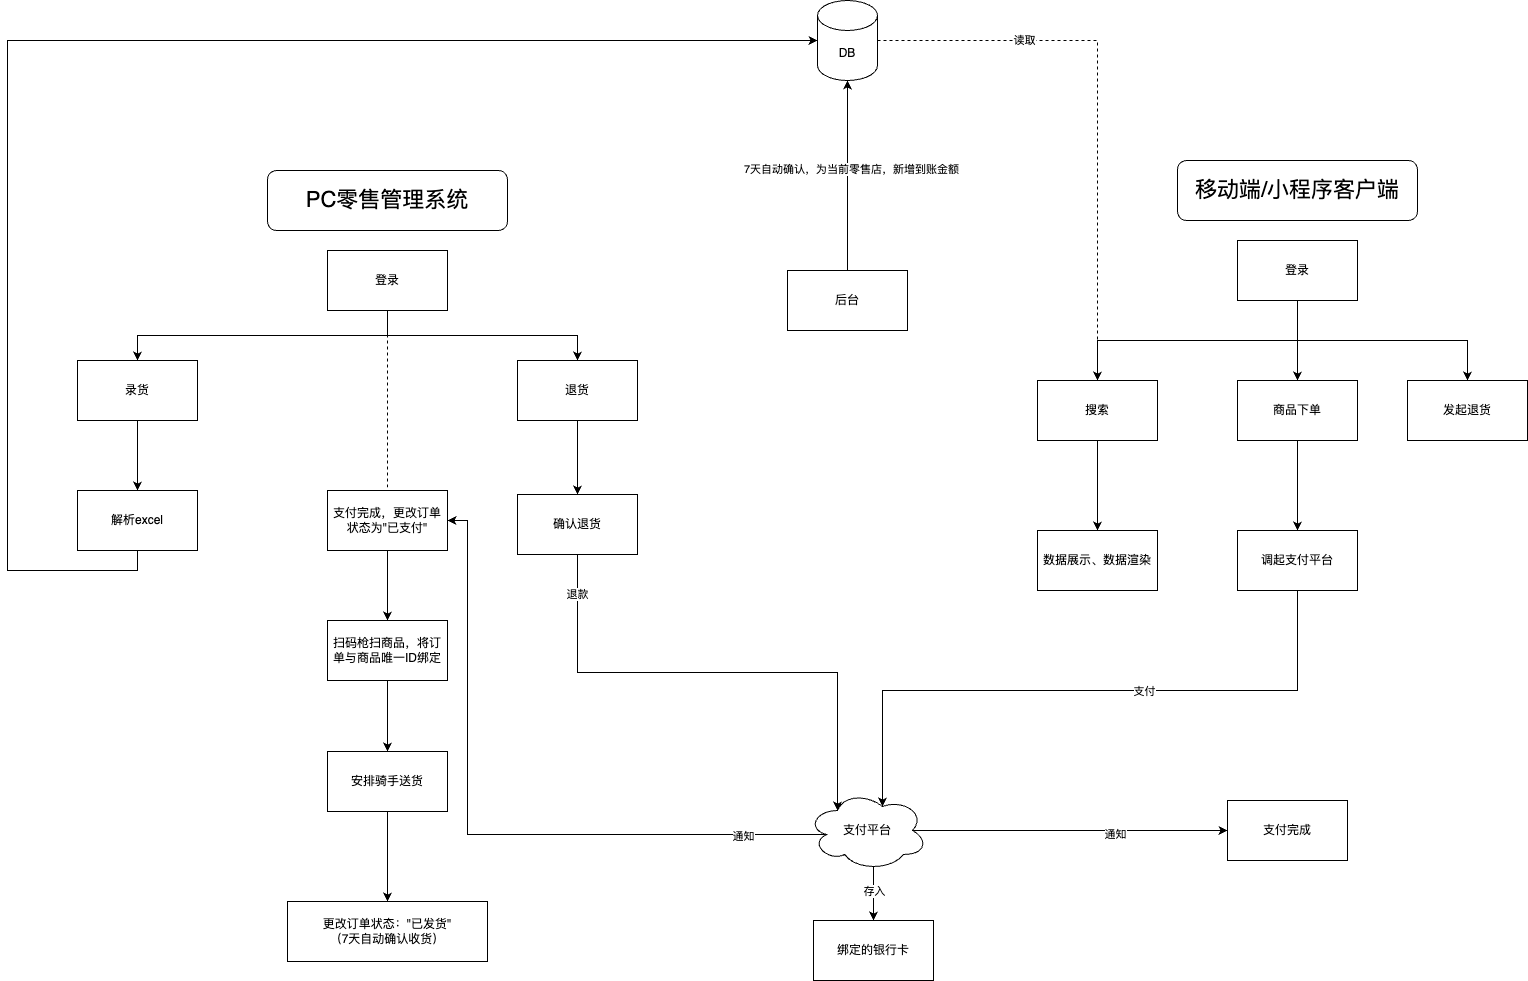

The diagram above was exported from draw.io. Its source (the exported page's mxGraphModel, read from the mxfile embedded in the PNG):
<mxGraphModel dx="2889" dy="1857" grid="1" gridSize="10" guides="1" tooltips="1" connect="1" arrows="1" fold="1" page="1" pageScale="1" pageWidth="1169" pageHeight="827" math="0" shadow="0">
  <root>
    <mxCell id="0" />
    <mxCell id="1" parent="0" />
    <mxCell id="bBshZKNCQR1F72o_Zmos-3" style="edgeStyle=orthogonalEdgeStyle;rounded=0;orthogonalLoop=1;jettySize=auto;html=1;exitX=0.5;exitY=1;exitDx=0;exitDy=0;" edge="1" parent="1" source="bBshZKNCQR1F72o_Zmos-1" target="bBshZKNCQR1F72o_Zmos-2">
      <mxGeometry relative="1" as="geometry" />
    </mxCell>
    <mxCell id="bBshZKNCQR1F72o_Zmos-35" style="edgeStyle=orthogonalEdgeStyle;rounded=0;orthogonalLoop=1;jettySize=auto;html=1;exitX=0.5;exitY=1;exitDx=0;exitDy=0;entryX=0.5;entryY=0;entryDx=0;entryDy=0;endArrow=none;endFill=0;dashed=1;" edge="1" parent="1" source="bBshZKNCQR1F72o_Zmos-1" target="bBshZKNCQR1F72o_Zmos-29">
      <mxGeometry relative="1" as="geometry" />
    </mxCell>
    <mxCell id="bBshZKNCQR1F72o_Zmos-58" style="edgeStyle=orthogonalEdgeStyle;rounded=0;orthogonalLoop=1;jettySize=auto;html=1;exitX=0.5;exitY=1;exitDx=0;exitDy=0;" edge="1" parent="1" source="bBshZKNCQR1F72o_Zmos-1" target="bBshZKNCQR1F72o_Zmos-56">
      <mxGeometry relative="1" as="geometry" />
    </mxCell>
    <mxCell id="bBshZKNCQR1F72o_Zmos-1" value="登录" style="rounded=0;whiteSpace=wrap;html=1;" vertex="1" parent="1">
      <mxGeometry x="250" y="110" width="120" height="60" as="geometry" />
    </mxCell>
    <mxCell id="bBshZKNCQR1F72o_Zmos-5" style="edgeStyle=orthogonalEdgeStyle;rounded=0;orthogonalLoop=1;jettySize=auto;html=1;exitX=0.5;exitY=1;exitDx=0;exitDy=0;" edge="1" parent="1" source="bBshZKNCQR1F72o_Zmos-2" target="bBshZKNCQR1F72o_Zmos-4">
      <mxGeometry relative="1" as="geometry" />
    </mxCell>
    <mxCell id="bBshZKNCQR1F72o_Zmos-2" value="录货" style="rounded=0;whiteSpace=wrap;html=1;" vertex="1" parent="1">
      <mxGeometry y="220" width="120" height="60" as="geometry" />
    </mxCell>
    <mxCell id="bBshZKNCQR1F72o_Zmos-8" style="edgeStyle=orthogonalEdgeStyle;rounded=0;orthogonalLoop=1;jettySize=auto;html=1;exitX=0.5;exitY=1;exitDx=0;exitDy=0;" edge="1" parent="1" source="bBshZKNCQR1F72o_Zmos-4" target="bBshZKNCQR1F72o_Zmos-7">
      <mxGeometry relative="1" as="geometry">
        <Array as="points">
          <mxPoint x="60" y="430" />
          <mxPoint x="-70" y="430" />
          <mxPoint x="-70" y="-100" />
        </Array>
      </mxGeometry>
    </mxCell>
    <mxCell id="bBshZKNCQR1F72o_Zmos-4" value="解析excel" style="rounded=0;whiteSpace=wrap;html=1;" vertex="1" parent="1">
      <mxGeometry y="350" width="120" height="60" as="geometry" />
    </mxCell>
    <mxCell id="bBshZKNCQR1F72o_Zmos-18" style="edgeStyle=orthogonalEdgeStyle;rounded=0;orthogonalLoop=1;jettySize=auto;html=1;exitX=1;exitY=0.5;exitDx=0;exitDy=0;exitPerimeter=0;entryX=0.5;entryY=0;entryDx=0;entryDy=0;dashed=1;endArrow=none;endFill=0;" edge="1" parent="1" source="bBshZKNCQR1F72o_Zmos-7" target="bBshZKNCQR1F72o_Zmos-14">
      <mxGeometry relative="1" as="geometry" />
    </mxCell>
    <mxCell id="bBshZKNCQR1F72o_Zmos-31" value="读取" style="edgeLabel;html=1;align=center;verticalAlign=middle;resizable=0;points=[];" vertex="1" connectable="0" parent="bBshZKNCQR1F72o_Zmos-18">
      <mxGeometry x="-0.4777" y="1" relative="1" as="geometry">
        <mxPoint as="offset" />
      </mxGeometry>
    </mxCell>
    <mxCell id="bBshZKNCQR1F72o_Zmos-7" value="DB" style="shape=cylinder3;whiteSpace=wrap;html=1;boundedLbl=1;backgroundOutline=1;size=15;" vertex="1" parent="1">
      <mxGeometry x="740" y="-140" width="60" height="80" as="geometry" />
    </mxCell>
    <mxCell id="bBshZKNCQR1F72o_Zmos-10" value="PC零售管理系统" style="rounded=1;whiteSpace=wrap;html=1;fontSize=22;" vertex="1" parent="1">
      <mxGeometry x="190" y="30" width="240" height="60" as="geometry" />
    </mxCell>
    <mxCell id="bBshZKNCQR1F72o_Zmos-11" value="移动端/小程序客户端" style="rounded=1;whiteSpace=wrap;html=1;fontSize=22;" vertex="1" parent="1">
      <mxGeometry x="1100" y="20" width="240" height="60" as="geometry" />
    </mxCell>
    <mxCell id="bBshZKNCQR1F72o_Zmos-15" style="edgeStyle=orthogonalEdgeStyle;rounded=0;orthogonalLoop=1;jettySize=auto;html=1;exitX=0.5;exitY=1;exitDx=0;exitDy=0;" edge="1" parent="1" source="bBshZKNCQR1F72o_Zmos-12" target="bBshZKNCQR1F72o_Zmos-14">
      <mxGeometry relative="1" as="geometry" />
    </mxCell>
    <mxCell id="bBshZKNCQR1F72o_Zmos-20" style="edgeStyle=orthogonalEdgeStyle;rounded=0;orthogonalLoop=1;jettySize=auto;html=1;exitX=0.5;exitY=1;exitDx=0;exitDy=0;" edge="1" parent="1" source="bBshZKNCQR1F72o_Zmos-12" target="bBshZKNCQR1F72o_Zmos-19">
      <mxGeometry relative="1" as="geometry" />
    </mxCell>
    <mxCell id="bBshZKNCQR1F72o_Zmos-55" style="edgeStyle=orthogonalEdgeStyle;rounded=0;orthogonalLoop=1;jettySize=auto;html=1;exitX=0.5;exitY=1;exitDx=0;exitDy=0;" edge="1" parent="1" source="bBshZKNCQR1F72o_Zmos-12" target="bBshZKNCQR1F72o_Zmos-54">
      <mxGeometry relative="1" as="geometry" />
    </mxCell>
    <mxCell id="bBshZKNCQR1F72o_Zmos-12" value="登录" style="rounded=0;whiteSpace=wrap;html=1;" vertex="1" parent="1">
      <mxGeometry x="1160" y="100" width="120" height="60" as="geometry" />
    </mxCell>
    <mxCell id="bBshZKNCQR1F72o_Zmos-17" style="edgeStyle=orthogonalEdgeStyle;rounded=0;orthogonalLoop=1;jettySize=auto;html=1;exitX=0.5;exitY=1;exitDx=0;exitDy=0;" edge="1" parent="1" source="bBshZKNCQR1F72o_Zmos-14" target="bBshZKNCQR1F72o_Zmos-16">
      <mxGeometry relative="1" as="geometry" />
    </mxCell>
    <mxCell id="bBshZKNCQR1F72o_Zmos-14" value="搜索" style="rounded=0;whiteSpace=wrap;html=1;" vertex="1" parent="1">
      <mxGeometry x="960" y="240" width="120" height="60" as="geometry" />
    </mxCell>
    <mxCell id="bBshZKNCQR1F72o_Zmos-16" value="数据展示、数据渲染" style="rounded=0;whiteSpace=wrap;html=1;" vertex="1" parent="1">
      <mxGeometry x="960" y="390" width="120" height="60" as="geometry" />
    </mxCell>
    <mxCell id="bBshZKNCQR1F72o_Zmos-22" style="edgeStyle=orthogonalEdgeStyle;rounded=0;orthogonalLoop=1;jettySize=auto;html=1;exitX=0.5;exitY=1;exitDx=0;exitDy=0;" edge="1" parent="1" source="bBshZKNCQR1F72o_Zmos-19" target="bBshZKNCQR1F72o_Zmos-21">
      <mxGeometry relative="1" as="geometry" />
    </mxCell>
    <mxCell id="bBshZKNCQR1F72o_Zmos-19" value="商品下单" style="rounded=0;whiteSpace=wrap;html=1;" vertex="1" parent="1">
      <mxGeometry x="1160" y="240" width="120" height="60" as="geometry" />
    </mxCell>
    <mxCell id="bBshZKNCQR1F72o_Zmos-21" value="调起支付平台" style="rounded=0;whiteSpace=wrap;html=1;" vertex="1" parent="1">
      <mxGeometry x="1160" y="390" width="120" height="60" as="geometry" />
    </mxCell>
    <mxCell id="bBshZKNCQR1F72o_Zmos-27" style="edgeStyle=orthogonalEdgeStyle;rounded=0;orthogonalLoop=1;jettySize=auto;html=1;exitX=0.875;exitY=0.5;exitDx=0;exitDy=0;exitPerimeter=0;entryX=0;entryY=0.5;entryDx=0;entryDy=0;" edge="1" parent="1" source="bBshZKNCQR1F72o_Zmos-23" target="bBshZKNCQR1F72o_Zmos-26">
      <mxGeometry relative="1" as="geometry" />
    </mxCell>
    <mxCell id="bBshZKNCQR1F72o_Zmos-28" value="通知" style="edgeLabel;html=1;align=center;verticalAlign=middle;resizable=0;points=[];" vertex="1" connectable="0" parent="bBshZKNCQR1F72o_Zmos-27">
      <mxGeometry x="0.2802" y="-2" relative="1" as="geometry">
        <mxPoint y="1" as="offset" />
      </mxGeometry>
    </mxCell>
    <mxCell id="bBshZKNCQR1F72o_Zmos-33" style="edgeStyle=orthogonalEdgeStyle;rounded=0;orthogonalLoop=1;jettySize=auto;html=1;exitX=0.16;exitY=0.55;exitDx=0;exitDy=0;exitPerimeter=0;entryX=1;entryY=0.5;entryDx=0;entryDy=0;" edge="1" parent="1" source="bBshZKNCQR1F72o_Zmos-23" target="bBshZKNCQR1F72o_Zmos-29">
      <mxGeometry relative="1" as="geometry">
        <Array as="points">
          <mxPoint x="390" y="694" />
          <mxPoint x="390" y="380" />
        </Array>
      </mxGeometry>
    </mxCell>
    <mxCell id="bBshZKNCQR1F72o_Zmos-47" value="通知" style="edgeLabel;html=1;align=center;verticalAlign=middle;resizable=0;points=[];" vertex="1" connectable="0" parent="bBshZKNCQR1F72o_Zmos-33">
      <mxGeometry x="-0.7565" y="1" relative="1" as="geometry">
        <mxPoint as="offset" />
      </mxGeometry>
    </mxCell>
    <mxCell id="bBshZKNCQR1F72o_Zmos-44" style="edgeStyle=orthogonalEdgeStyle;rounded=0;orthogonalLoop=1;jettySize=auto;html=1;exitX=0.55;exitY=0.95;exitDx=0;exitDy=0;exitPerimeter=0;" edge="1" parent="1" source="bBshZKNCQR1F72o_Zmos-23" target="bBshZKNCQR1F72o_Zmos-43">
      <mxGeometry relative="1" as="geometry" />
    </mxCell>
    <mxCell id="bBshZKNCQR1F72o_Zmos-45" value="存入" style="edgeLabel;html=1;align=center;verticalAlign=middle;resizable=0;points=[];" vertex="1" connectable="0" parent="bBshZKNCQR1F72o_Zmos-44">
      <mxGeometry x="-0.0741" relative="1" as="geometry">
        <mxPoint as="offset" />
      </mxGeometry>
    </mxCell>
    <mxCell id="bBshZKNCQR1F72o_Zmos-23" value="支付平台" style="ellipse;shape=cloud;whiteSpace=wrap;html=1;" vertex="1" parent="1">
      <mxGeometry x="730" y="650" width="120" height="80" as="geometry" />
    </mxCell>
    <mxCell id="bBshZKNCQR1F72o_Zmos-24" style="edgeStyle=orthogonalEdgeStyle;rounded=0;orthogonalLoop=1;jettySize=auto;html=1;exitX=0.5;exitY=1;exitDx=0;exitDy=0;entryX=0.625;entryY=0.2;entryDx=0;entryDy=0;entryPerimeter=0;" edge="1" parent="1" source="bBshZKNCQR1F72o_Zmos-21" target="bBshZKNCQR1F72o_Zmos-23">
      <mxGeometry relative="1" as="geometry" />
    </mxCell>
    <mxCell id="bBshZKNCQR1F72o_Zmos-25" value="支付" style="edgeLabel;html=1;align=center;verticalAlign=middle;resizable=0;points=[];" vertex="1" connectable="0" parent="bBshZKNCQR1F72o_Zmos-24">
      <mxGeometry x="-0.1976" relative="1" as="geometry">
        <mxPoint as="offset" />
      </mxGeometry>
    </mxCell>
    <mxCell id="bBshZKNCQR1F72o_Zmos-26" value="支付完成" style="rounded=0;whiteSpace=wrap;html=1;" vertex="1" parent="1">
      <mxGeometry x="1150" y="660" width="120" height="60" as="geometry" />
    </mxCell>
    <mxCell id="bBshZKNCQR1F72o_Zmos-41" style="edgeStyle=orthogonalEdgeStyle;rounded=0;orthogonalLoop=1;jettySize=auto;html=1;exitX=0.5;exitY=1;exitDx=0;exitDy=0;" edge="1" parent="1" source="bBshZKNCQR1F72o_Zmos-29" target="bBshZKNCQR1F72o_Zmos-40">
      <mxGeometry relative="1" as="geometry" />
    </mxCell>
    <mxCell id="bBshZKNCQR1F72o_Zmos-29" value="支付完成，更改订单状态为&quot;已支付&quot;" style="rounded=0;whiteSpace=wrap;html=1;" vertex="1" parent="1">
      <mxGeometry x="250" y="350" width="120" height="60" as="geometry" />
    </mxCell>
    <mxCell id="bBshZKNCQR1F72o_Zmos-39" style="edgeStyle=orthogonalEdgeStyle;rounded=0;orthogonalLoop=1;jettySize=auto;html=1;exitX=0.5;exitY=1;exitDx=0;exitDy=0;entryX=0.5;entryY=0;entryDx=0;entryDy=0;" edge="1" parent="1" source="bBshZKNCQR1F72o_Zmos-34" target="bBshZKNCQR1F72o_Zmos-37">
      <mxGeometry relative="1" as="geometry" />
    </mxCell>
    <mxCell id="bBshZKNCQR1F72o_Zmos-34" value="安排骑手送货" style="rounded=0;whiteSpace=wrap;html=1;" vertex="1" parent="1">
      <mxGeometry x="250" y="611" width="120" height="60" as="geometry" />
    </mxCell>
    <mxCell id="bBshZKNCQR1F72o_Zmos-37" value="更改订单状态：&quot;已发货&quot;&lt;br&gt;（7天自动确认收货）" style="rounded=0;whiteSpace=wrap;html=1;" vertex="1" parent="1">
      <mxGeometry x="210" y="761" width="200" height="60" as="geometry" />
    </mxCell>
    <mxCell id="bBshZKNCQR1F72o_Zmos-42" value="" style="edgeStyle=orthogonalEdgeStyle;rounded=0;orthogonalLoop=1;jettySize=auto;html=1;" edge="1" parent="1" source="bBshZKNCQR1F72o_Zmos-40" target="bBshZKNCQR1F72o_Zmos-34">
      <mxGeometry relative="1" as="geometry" />
    </mxCell>
    <mxCell id="bBshZKNCQR1F72o_Zmos-40" value="扫码枪扫商品，将订单与商品唯一ID绑定" style="rounded=0;whiteSpace=wrap;html=1;" vertex="1" parent="1">
      <mxGeometry x="250" y="480" width="120" height="60" as="geometry" />
    </mxCell>
    <mxCell id="bBshZKNCQR1F72o_Zmos-43" value="绑定的银行卡" style="rounded=0;whiteSpace=wrap;html=1;" vertex="1" parent="1">
      <mxGeometry x="736" y="780" width="120" height="60" as="geometry" />
    </mxCell>
    <mxCell id="bBshZKNCQR1F72o_Zmos-50" value="后台" style="rounded=0;whiteSpace=wrap;html=1;" vertex="1" parent="1">
      <mxGeometry x="710" y="130" width="120" height="60" as="geometry" />
    </mxCell>
    <mxCell id="bBshZKNCQR1F72o_Zmos-51" style="edgeStyle=orthogonalEdgeStyle;rounded=0;orthogonalLoop=1;jettySize=auto;html=1;exitX=0.5;exitY=0;exitDx=0;exitDy=0;entryX=0.5;entryY=1;entryDx=0;entryDy=0;entryPerimeter=0;" edge="1" parent="1" source="bBshZKNCQR1F72o_Zmos-50" target="bBshZKNCQR1F72o_Zmos-7">
      <mxGeometry relative="1" as="geometry" />
    </mxCell>
    <mxCell id="bBshZKNCQR1F72o_Zmos-53" value="7天自动确认，为当前零售店，新增到账金额" style="edgeLabel;html=1;align=center;verticalAlign=middle;resizable=0;points=[];" vertex="1" connectable="0" parent="bBshZKNCQR1F72o_Zmos-51">
      <mxGeometry x="0.0842" y="-3" relative="1" as="geometry">
        <mxPoint as="offset" />
      </mxGeometry>
    </mxCell>
    <mxCell id="bBshZKNCQR1F72o_Zmos-54" value="发起退货" style="rounded=0;whiteSpace=wrap;html=1;" vertex="1" parent="1">
      <mxGeometry x="1330" y="240" width="120" height="60" as="geometry" />
    </mxCell>
    <mxCell id="bBshZKNCQR1F72o_Zmos-59" style="edgeStyle=orthogonalEdgeStyle;rounded=0;orthogonalLoop=1;jettySize=auto;html=1;exitX=0.5;exitY=1;exitDx=0;exitDy=0;" edge="1" parent="1" source="bBshZKNCQR1F72o_Zmos-56" target="bBshZKNCQR1F72o_Zmos-57">
      <mxGeometry relative="1" as="geometry" />
    </mxCell>
    <mxCell id="bBshZKNCQR1F72o_Zmos-56" value="退货" style="rounded=0;whiteSpace=wrap;html=1;" vertex="1" parent="1">
      <mxGeometry x="440" y="220" width="120" height="60" as="geometry" />
    </mxCell>
    <mxCell id="bBshZKNCQR1F72o_Zmos-57" value="确认退货" style="rounded=0;whiteSpace=wrap;html=1;" vertex="1" parent="1">
      <mxGeometry x="440" y="354" width="120" height="60" as="geometry" />
    </mxCell>
    <mxCell id="bBshZKNCQR1F72o_Zmos-60" style="edgeStyle=orthogonalEdgeStyle;rounded=0;orthogonalLoop=1;jettySize=auto;html=1;exitX=0.5;exitY=1;exitDx=0;exitDy=0;entryX=0.25;entryY=0.25;entryDx=0;entryDy=0;entryPerimeter=0;" edge="1" parent="1" source="bBshZKNCQR1F72o_Zmos-57" target="bBshZKNCQR1F72o_Zmos-23">
      <mxGeometry relative="1" as="geometry" />
    </mxCell>
    <mxCell id="bBshZKNCQR1F72o_Zmos-61" value="退款" style="edgeLabel;html=1;align=center;verticalAlign=middle;resizable=0;points=[];" vertex="1" connectable="0" parent="bBshZKNCQR1F72o_Zmos-60">
      <mxGeometry x="-0.8508" y="-1" relative="1" as="geometry">
        <mxPoint y="1" as="offset" />
      </mxGeometry>
    </mxCell>
  </root>
</mxGraphModel>